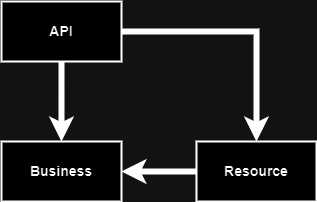

The diagram above was exported from draw.io. Its source (the exported page's mxGraphModel, read from the mxfile embedded in the PNG):
<mxGraphModel dx="1114" dy="566" grid="1" gridSize="10" guides="1" tooltips="1" connect="1" arrows="1" fold="1" page="1" pageScale="1" pageWidth="850" pageHeight="1100" math="0" shadow="0">
  <root>
    <mxCell id="0" />
    <mxCell id="1" parent="0" />
    <mxCell id="dnhc3BnPQW6CAz6NLUZr-4" style="edgeStyle=orthogonalEdgeStyle;rounded=0;orthogonalLoop=1;jettySize=auto;html=1;exitX=0.5;exitY=1;exitDx=0;exitDy=0;entryX=0.5;entryY=0;entryDx=0;entryDy=0;strokeWidth=6;" parent="1" source="dnhc3BnPQW6CAz6NLUZr-1" target="dnhc3BnPQW6CAz6NLUZr-2" edge="1">
      <mxGeometry relative="1" as="geometry" />
    </mxCell>
    <mxCell id="dnhc3BnPQW6CAz6NLUZr-6" style="edgeStyle=orthogonalEdgeStyle;rounded=0;orthogonalLoop=1;jettySize=auto;html=1;entryX=0.5;entryY=0;entryDx=0;entryDy=0;strokeWidth=6;" parent="1" source="dnhc3BnPQW6CAz6NLUZr-1" target="dnhc3BnPQW6CAz6NLUZr-3" edge="1">
      <mxGeometry relative="1" as="geometry" />
    </mxCell>
    <mxCell id="dnhc3BnPQW6CAz6NLUZr-1" value="&lt;font style=&quot;font-size: 14px;&quot;&gt;&lt;b&gt;API&lt;/b&gt;&lt;/font&gt;" style="rounded=0;whiteSpace=wrap;html=1;strokeWidth=2;" parent="1" vertex="1">
      <mxGeometry x="170" y="120" width="120" height="60" as="geometry" />
    </mxCell>
    <mxCell id="dnhc3BnPQW6CAz6NLUZr-2" value="&lt;font style=&quot;font-size: 14px;&quot;&gt;&lt;b&gt;Business&lt;/b&gt;&lt;/font&gt;" style="rounded=0;whiteSpace=wrap;html=1;strokeWidth=2;" parent="1" vertex="1">
      <mxGeometry x="170" y="260" width="120" height="60" as="geometry" />
    </mxCell>
    <mxCell id="dnhc3BnPQW6CAz6NLUZr-5" style="edgeStyle=orthogonalEdgeStyle;rounded=0;orthogonalLoop=1;jettySize=auto;html=1;entryX=1;entryY=0.5;entryDx=0;entryDy=0;strokeWidth=6;" parent="1" source="dnhc3BnPQW6CAz6NLUZr-3" target="dnhc3BnPQW6CAz6NLUZr-2" edge="1">
      <mxGeometry relative="1" as="geometry">
        <Array as="points">
          <mxPoint x="330" y="290" />
          <mxPoint x="330" y="290" />
        </Array>
      </mxGeometry>
    </mxCell>
    <mxCell id="dnhc3BnPQW6CAz6NLUZr-3" value="&lt;font style=&quot;font-size: 14px;&quot;&gt;&lt;b&gt;Resource&lt;/b&gt;&lt;/font&gt;" style="rounded=0;whiteSpace=wrap;html=1;strokeWidth=2;" parent="1" vertex="1">
      <mxGeometry x="365" y="260" width="120" height="60" as="geometry" />
    </mxCell>
  </root>
</mxGraphModel>